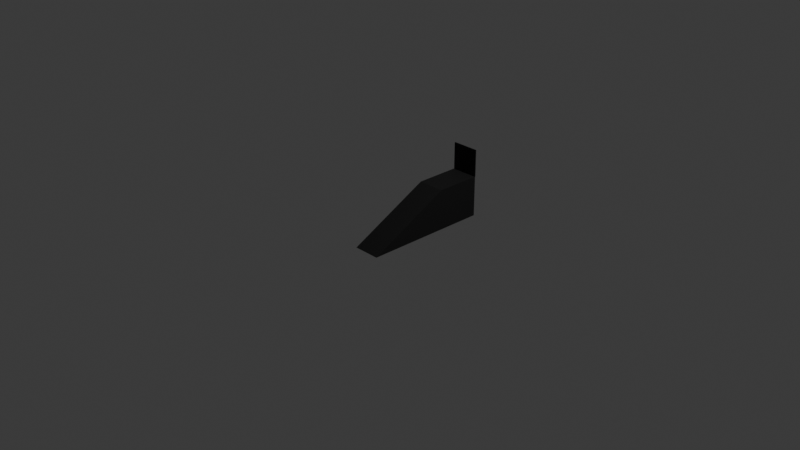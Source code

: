 # Source: medium_ground_before_color_2026-10-25.blend  (saved by Blender 5.2.45; exported with 4.5.12 LTS)
import bpy
from mathutils import Matrix  # noqa: F401  (used for matrix-valued properties, if any)

bpy.ops.wm.read_factory_settings(use_empty=True)
scene = bpy.context.scene
scene.name = 'Scene'

# ---- collections
col_collection = bpy.data.collections.new('Collection'); scene.collection.children.link(col_collection)

# ---- materials (node trees are filled in below, after node groups)
mat_x = bpy.data.materials.new('材质')
mat_material = bpy.data.materials.new('Material')
mat_material.alpha_threshold = 0.0
mat_material.use_backface_culling_lightprobe_volume = False
mat_material.roughness = 0.5
mat_material.line_color = (0.0, 0.0, 0.0, 1.0)

# ---- material node trees
mat_x.use_nodes = True; mat_x.node_tree.nodes.clear()
_N = mat_x.node_tree.nodes; _L = mat_x.node_tree.links
n0 = _N.new('ShaderNodeBsdfPrincipled'); n0.name = '原理化 BSDF'; n0.location = (-200, 100)
n0.inputs[0].default_value = (0.0, 0.0, 0.0, 1.0)
n0.inputs[2].default_value = 0.8
n0.inputs[10].default_value = 0.005
n1 = _N.new('ShaderNodeOutputMaterial'); n1.name = '材质输出'; n1.location = (200, 100)
_L.new(n0.outputs[0], n1.inputs[0])
n1.is_active_output = True
mat_material.use_nodes = True; mat_material.node_tree.nodes.clear()
_N = mat_material.node_tree.nodes; _L = mat_material.node_tree.links
n0 = _N.new('ShaderNodeOutputMaterial'); n0.name = 'Material Output'; n0.location = (200, 100)
n1 = _N.new('ShaderNodeBsdfPrincipled'); n1.name = 'Principled BSDF'; n1.location = (-200, 100)
n1.inputs[10].default_value = 0.005
_L.new(n1.outputs[0], n0.inputs[0])
n0.is_active_output = True

# ---- world
world_world = bpy.data.worlds.new('World'); scene.world = world_world
world_world.use_nodes = True; world_world.node_tree.nodes.clear()
_N = world_world.node_tree.nodes; _L = world_world.node_tree.links
n0 = _N.new('ShaderNodeOutputWorld'); n0.name = 'World Output'; n0.location = (200, 100)
n1 = _N.new('ShaderNodeBackground'); n1.name = 'Background'; n1.location = (-200, 100)
n1.inputs[0].default_value = (0.05088, 0.05088, 0.05088, 1.0)
_L.new(n1.outputs[0], n0.inputs[0])
n0.is_active_output = True
world_world.color = (0.05088, 0.05088, 0.05088)
world_world.sun_shadow_jitter_overblur = 0.0

# ---- cameras
cam_camera = bpy.data.cameras.new('Camera')
cam_camera.clip_end = 100.0
cam_camera.ortho_scale = 7.314

# ---- lights
light_light = bpy.data.lights.new('Light', 'POINT')
light_light.energy = 1000.0
light_light.shadow_soft_size = 0.1

# ---- meshes
me_x = bpy.data.meshes.new('立方体')
me_x.from_pydata([(-1.0, -1.0, -1.0), (-1.0, 0.98, 1.0), (-1.0, 0.98, 2.333), (1.0, -1.0, 1.0), (-1.0, -1.0, 1.0), (-1.0, 1.02, 1.0), (-1.0, 1.02, 2.333), (1.0, -1.0, -1.0), (-1.0, 1.0, -1.0), (1.0, 0.98, 1.0), (1.0, 0.98, 2.333), (1.0, -4.6, -1.0), (1.0, 1.02, 1.0), (-1.0, 1.0, 1.0), (1.0, -4.6, -1.0), (1.0, 1.02, 2.333), (-1.0, -1.0, 1.0), (1.0, -1.0, -1.0), (1.0, -1.0, 1.0), (-1.0, -1.0, -1.0), (-1.0, -4.6, -1.0), (1.0, 1.0, -1.0), (-1.0, -4.6, -1.0), (1.0, 1.0, 1.0), (-1.0, -4.6, -1.0), (1.0, -4.6, -1.0)], [], [(8, 0, 4, 1, 13), (8, 13, 23, 21), (9, 18, 17, 21, 23), (17, 18, 4, 0), (8, 21, 17, 0), (1, 4, 18, 9), (3, 16, 20, 11), (14, 11, 20, 22), (19, 24, 16), (20, 24, 19), (22, 20, 24), (20, 19, 24), (19, 7, 14, 22), (14, 25, 11), (3, 25, 14), (7, 3, 25), (3, 14, 25), (19, 16, 3, 7), (5, 13, 1, 2, 6), (5, 6, 15, 12), (10, 9, 23, 12, 15), (2, 1, 9, 10), (5, 12, 23, 13), (15, 6, 2, 10)])
_uv = me_x.uv_layers.new(name='UV贴图')
_uv.uv.foreach_set('vector', [0.375, 0.25, 0.375, 0.0, 0.625, 0.0, 0.625, 0.2475, 0.625, 0.25, 0.375, 0.25, 0.625, 0.25, 0.625, 0.5, 0.375, 0.5, 0.625, 0.5025, 0.625, 0.75, 0.375, 0.75, 0.375, 0.5, 0.625, 0.5, 0.375, 0.75, 0.625, 0.75, 0.625, 1.0, 0.375, 1.0, 0.125, 0.5, 0.375, 0.5, 0.375, 0.75, 0.125, 0.75, 0.875, 0.5025, 0.875, 0.75, 0.625, 0.75, 0.625, 0.5025, 0.0, 0.0, 0.0, 0.0, 0.0, 0.0, 0.0, 0.0, 0.0, 0.0, 0.0, 0.0, 0.0, 0.0, 0.0, 0.0, 0.0, 0.0, 0.0, 0.0, 0.0, 0.0, 0.0, 0.0, 0.0, 0.0, 0.0, 0.0, 0.0, 0.0, 0.0, 0.0, 0.0, 0.0, 0.0, 0.0, 0.0, 0.0, 0.0, 0.0, 0.0, 0.0, 0.0, 0.0, 0.0, 0.0, 0.0, 0.0, 0.0, 0.0, 0.0, 0.0, 0.0, 0.0, 0.0, 0.0, 0.0, 0.0, 0.0, 0.0, 0.0, 0.0, 0.0, 0.0, 0.0, 0.0, 0.0, 0.0, 0.0, 0.0, 0.0, 0.0, 0.0, 0.0, 0.0, 0.0, 0.0, 0.0, 0.0, 0.0, 0.375, 0.25, 0.375, 0.125, 0.375, 1.49e-06, 0.625, 0.0, 0.625, 0.25, 0.375, 0.25, 0.625, 0.25, 0.625, 0.5, 0.375, 0.5, 0.625, 0.75, 0.375, 0.75, 0.375, 0.625, 0.375, 0.5, 0.625, 0.5, 0.625, 1.0, 0.375, 1.0, 0.375, 0.75, 0.625, 0.75, 0.125, 0.5, 0.375, 0.5, 0.375, 0.625, 0.125, 0.625, 0.625, 0.5, 0.875, 0.5, 0.875, 0.75, 0.625, 0.75])
_uv.active_render = True
_uv = me_x.uv_layers.new(name='UVMap')
_uv.uv.foreach_set('vector', [0.0, 0.0, 0.0, 0.0, 0.0, 0.0, 0.0, 0.0, 0.0, 0.0, 0.0, 0.0, 0.0, 0.0, 0.0, 0.0, 0.0, 0.0, 0.0, 0.0, 0.0, 0.0, 0.0, 0.0, 0.0, 0.0, 0.0, 0.0, 0.0, 0.0, 0.0, 0.0, 0.0, 0.0, 0.0, 0.0, 0.0, 0.0, 0.0, 0.0, 0.0, 0.0, 0.0, 0.0, 0.0, 0.0, 0.0, 0.0, 0.0, 0.0, 0.0, 0.0, 0.625, 0.5, 0.875, 0.5, 0.875, 0.75, 0.625, 0.75, 0.375, 0.75, 0.375, 0.75, 0.375, 1.0, 0.375, 1.0, 0.375, 0.25, 0.375, 2.98e-08, 0.625, 0.25, 0.375, 0.0, 0.375, 2.98e-08, 0.375, 0.25, 0.375, 0.0, 0.375, 0.0, 0.375, 2.98e-08, 0.375, 0.0, 0.375, 0.25, 0.375, 2.98e-08, 0.125, 0.5, 0.375, 0.5, 0.375, 0.75, 0.125, 0.75, 0.375, 0.75, 0.375, 0.75, 0.375, 0.75, 0.625, 0.5, 0.375, 0.75, 0.375, 0.75, 0.375, 0.5, 0.625, 0.5, 0.375, 0.75, 0.625, 0.5, 0.375, 0.75, 0.375, 0.75, 0.375, 0.25, 0.625, 0.25, 0.625, 0.5, 0.375, 0.5, 0.0, 0.0, 0.0, 0.0, 0.0, 0.0, 0.0, 0.0, 0.0, 0.0, 0.0, 0.0, 0.0, 0.0, 0.0, 0.0, 0.0, 0.0, 0.0, 0.0, 0.0, 0.0, 0.0, 0.0, 0.0, 0.0, 0.0, 0.0, 0.0, 0.0, 0.0, 0.0, 0.0, 0.0, 0.0, 0.0, 0.0, 0.0, 0.0, 0.0, 0.0, 0.0, 0.0, 0.0, 0.0, 0.0, 0.0, 0.0, 0.0, 0.0, 0.0, 0.0])
me_x.materials.append(mat_x)
me_x.materials.append(mat_material)
me_x.update()

# ---- objects
ob_light = bpy.data.objects.new('Light', light_light)
ob_camera = bpy.data.objects.new('Camera', cam_camera)
ob_x = bpy.data.objects.new('立方体', me_x)

# ---- transforms, parenting, visibility, modifiers, constraints
ob_light.location = (4.076, 1.005, 5.904)
ob_light.rotation_euler = (0.6503, 0.05522, 1.866)
ob_light.lock_rotations_4d = False
ob_light.empty_display_type = 'ARROWS'
ob_light.color = (0.0, 0.0, 0.0, 0.0)
ob_light.lineart.crease_threshold = 0.0
ob_camera.location = (7.359, -6.926, 4.958)
ob_camera.rotation_euler = (1.109, 0.0, 0.8149)
ob_camera.lock_rotations_4d = False
ob_camera.empty_display_type = 'ARROWS'
ob_camera.color = (0.0, 0.0, 0.0, 0.0)
ob_camera.display_type = 'WIRE'
ob_camera.lineart.crease_threshold = 0.0
ob_x.location = (0.0, 0.7, 0.0)
ob_x.scale = (0.15, 0.25, 0.225)

# ---- collection membership
col_collection.objects.link(ob_light)
col_collection.objects.link(ob_camera)
col_collection.objects.link(ob_x)

# ---- scene / render settings (as saved in the file)
scene.camera = ob_camera
scene.frame_start = 1; scene.frame_end = 250; scene.frame_set(1)
scene.render.engine = 'BLENDER_EEVEE_NEXT'
scene.render.bake_bias = 0.0
scene.render.bake_samples = 0
scene.render.compositor_device = 'GPU'
scene.eevee.use_volume_custom_range = False
scene.eevee.fast_gi_thickness_near = 0.1
scene.eevee.fast_gi_thickness_far = 0.0
scene.eevee.ray_tracing_options.screen_trace_thickness = 0.1
bpy.context.view_layer.update()
